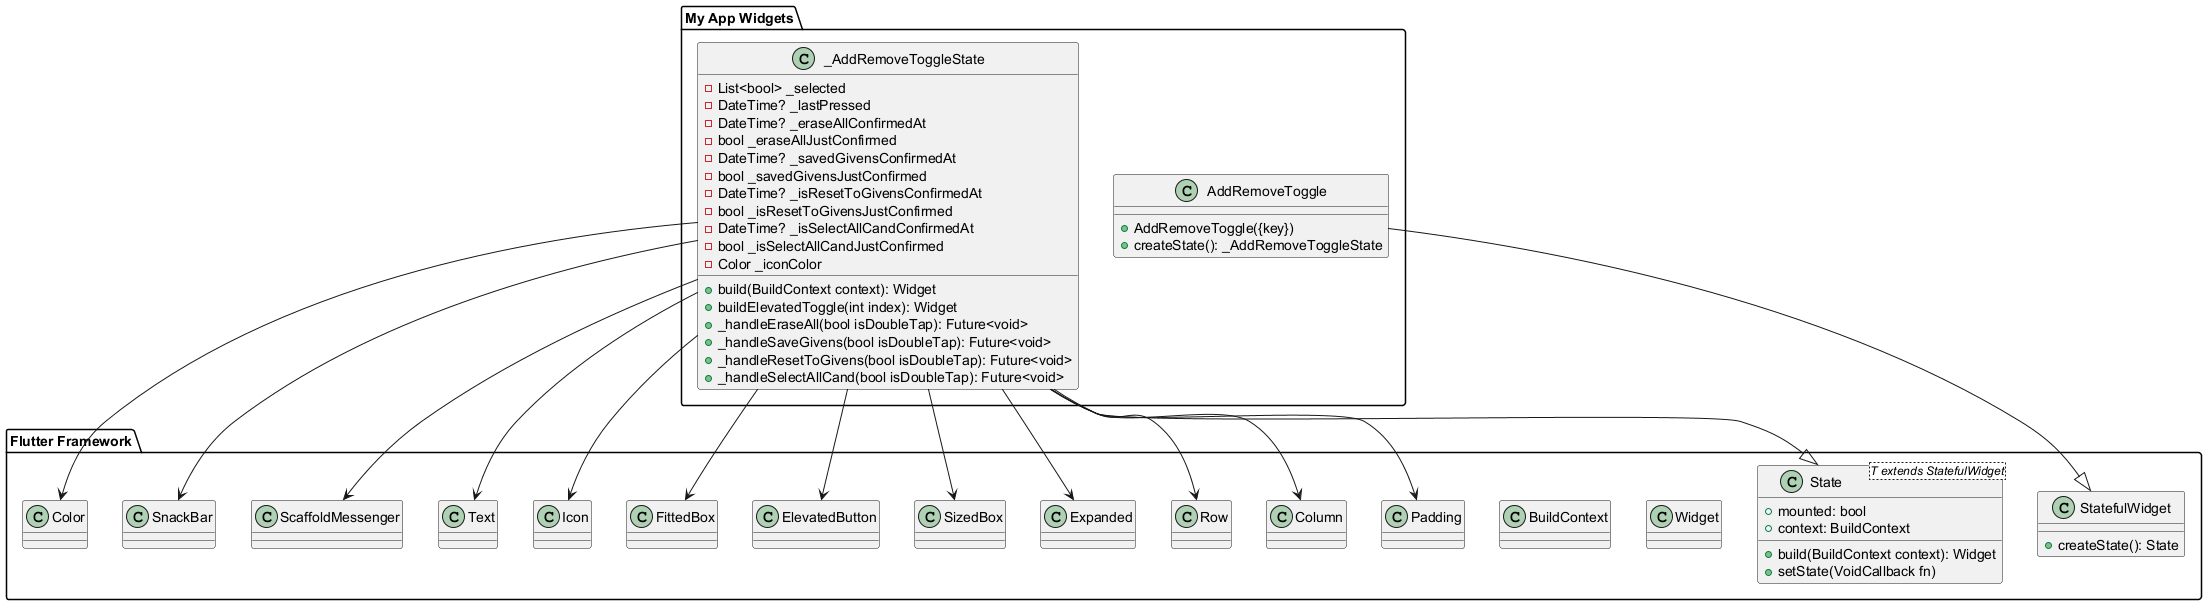

The diagram above was rendered by PlantUML. Its source (embedded in the PNG):
@startuml
' Package for Flutter framework basics
package "Flutter Framework" {
    class StatefulWidget {
        +createState(): State
    }

    class State<T extends StatefulWidget> {
        +build(BuildContext context): Widget
        +setState(VoidCallback fn)
        +mounted: bool
        +context: BuildContext
    }

    class Widget
    class BuildContext
    class Padding
    class Column
    class Row
    class Expanded
    class SizedBox
    class ElevatedButton
    class FittedBox
    class Icon
    class Text
    class ScaffoldMessenger
    class SnackBar
    class Color
}

package "My App Widgets" {
    class AddRemoveToggle {
        +AddRemoveToggle({key})
        +createState(): _AddRemoveToggleState
    }

    class _AddRemoveToggleState {
        -List<bool> _selected
        -DateTime? _lastPressed
        -DateTime? _eraseAllConfirmedAt
        -bool _eraseAllJustConfirmed
        -DateTime? _savedGivensConfirmedAt
        -bool _savedGivensJustConfirmed
        -DateTime? _isResetToGivensConfirmedAt
        -bool _isResetToGivensJustConfirmed
        -DateTime? _isSelectAllCandConfirmedAt
        -bool _isSelectAllCandJustConfirmed
        -Color _iconColor

        +build(BuildContext context): Widget
        +buildElevatedToggle(int index): Widget
        +_handleEraseAll(bool isDoubleTap): Future<void>
        +_handleSaveGivens(bool isDoubleTap): Future<void>
        +_handleResetToGivens(bool isDoubleTap): Future<void>
        +_handleSelectAllCand(bool isDoubleTap): Future<void>
    }
}

' Inheritance
AddRemoveToggle -|> StatefulWidget
_AddRemoveToggleState -|> State

' Composition/Usage relationships
_AddRemoveToggleState --> Padding
_AddRemoveToggleState --> Column
_AddRemoveToggleState --> Row
_AddRemoveToggleState --> Expanded
_AddRemoveToggleState --> SizedBox
_AddRemoveToggleState --> ElevatedButton
_AddRemoveToggleState --> FittedBox
_AddRemoveToggleState --> Icon
_AddRemoveToggleState --> Text
_AddRemoveToggleState --> ScaffoldMessenger
_AddRemoveToggleState --> SnackBar
_AddRemoveToggleState --> Color

@enduml